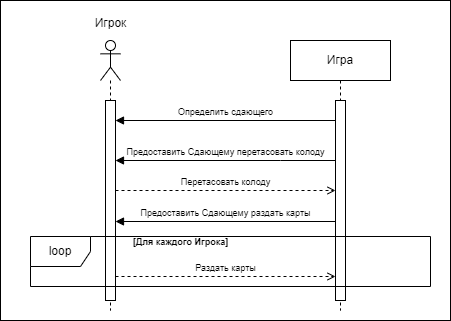

The diagram above was exported from draw.io. Its source (the exported page's mxGraphModel, read from the mxfile embedded in the PNG):
<mxGraphModel dx="802" dy="460" grid="1" gridSize="10" guides="1" tooltips="1" connect="1" arrows="1" fold="1" page="1" pageScale="1" pageWidth="1169" pageHeight="1654" math="0" shadow="0">
  <root>
    <mxCell id="0" />
    <mxCell id="1" parent="0" />
    <mxCell id="dwv1NFlXQxM7xJB6ztvL-3" value="" style="rounded=0;whiteSpace=wrap;html=1;" parent="1" vertex="1">
      <mxGeometry x="130" width="450" height="320" as="geometry" />
    </mxCell>
    <mxCell id="wF53kHoMe0DDMXGbMQC8-1" value="" style="shape=umlLifeline;perimeter=lifelinePerimeter;whiteSpace=wrap;html=1;container=1;dropTarget=0;collapsible=0;recursiveResize=0;outlineConnect=0;portConstraint=eastwest;newEdgeStyle={&quot;curved&quot;:0,&quot;rounded&quot;:0};participant=umlActor;" parent="1" vertex="1">
      <mxGeometry x="230" y="40" width="20" height="270" as="geometry" />
    </mxCell>
    <mxCell id="wF53kHoMe0DDMXGbMQC8-3" value="" style="html=1;points=[[0,0,0,0,5],[0,1,0,0,-5],[1,0,0,0,5],[1,1,0,0,-5]];perimeter=orthogonalPerimeter;outlineConnect=0;targetShapes=umlLifeline;portConstraint=eastwest;newEdgeStyle={&quot;curved&quot;:0,&quot;rounded&quot;:0};" parent="wF53kHoMe0DDMXGbMQC8-1" vertex="1">
      <mxGeometry x="5" y="60" width="10" height="200" as="geometry" />
    </mxCell>
    <mxCell id="wF53kHoMe0DDMXGbMQC8-2" value="Игрок" style="text;html=1;align=center;verticalAlign=middle;resizable=0;points=[];autosize=1;strokeColor=none;fillColor=none;" parent="1" vertex="1">
      <mxGeometry x="210" y="8" width="60" height="30" as="geometry" />
    </mxCell>
    <mxCell id="wF53kHoMe0DDMXGbMQC8-4" value="Игра" style="shape=umlLifeline;perimeter=lifelinePerimeter;whiteSpace=wrap;html=1;container=1;dropTarget=0;collapsible=0;recursiveResize=0;outlineConnect=0;portConstraint=eastwest;newEdgeStyle={&quot;curved&quot;:0,&quot;rounded&quot;:0};" parent="1" vertex="1">
      <mxGeometry x="420" y="40" width="100" height="270" as="geometry" />
    </mxCell>
    <mxCell id="wF53kHoMe0DDMXGbMQC8-5" value="" style="html=1;points=[[0,0,0,0,5],[0,1,0,0,-5],[1,0,0,0,5],[1,1,0,0,-5]];perimeter=orthogonalPerimeter;outlineConnect=0;targetShapes=umlLifeline;portConstraint=eastwest;newEdgeStyle={&quot;curved&quot;:0,&quot;rounded&quot;:0};" parent="wF53kHoMe0DDMXGbMQC8-4" vertex="1">
      <mxGeometry x="45" y="60" width="10" height="200" as="geometry" />
    </mxCell>
    <mxCell id="wF53kHoMe0DDMXGbMQC8-6" value="&lt;font style=&quot;font-size: 9px;&quot;&gt;Определить сдающего&lt;/font&gt;" style="html=1;verticalAlign=bottom;endArrow=block;curved=0;rounded=0;" parent="1" edge="1">
      <mxGeometry width="80" relative="1" as="geometry">
        <mxPoint x="465" y="120" as="sourcePoint" />
        <mxPoint x="245" y="120" as="targetPoint" />
      </mxGeometry>
    </mxCell>
    <mxCell id="wF53kHoMe0DDMXGbMQC8-7" value="&lt;font style=&quot;font-size: 9px;&quot;&gt;Предоставить Сдающему перетасовать колоду&lt;/font&gt;" style="html=1;verticalAlign=bottom;endArrow=block;curved=0;rounded=0;" parent="1" source="wF53kHoMe0DDMXGbMQC8-5" target="wF53kHoMe0DDMXGbMQC8-3" edge="1">
      <mxGeometry width="80" relative="1" as="geometry">
        <mxPoint x="330" y="170" as="sourcePoint" />
        <mxPoint x="410" y="170" as="targetPoint" />
        <Array as="points">
          <mxPoint x="410" y="160" />
        </Array>
      </mxGeometry>
    </mxCell>
    <mxCell id="wF53kHoMe0DDMXGbMQC8-8" value="&lt;font style=&quot;font-size: 9px;&quot;&gt;Перетасовать колоду&lt;/font&gt;" style="html=1;verticalAlign=bottom;endArrow=open;curved=0;rounded=0;endFill=0;dashed=1;" parent="1" edge="1">
      <mxGeometry width="80" relative="1" as="geometry">
        <mxPoint x="245" y="190" as="sourcePoint" />
        <mxPoint x="465" y="190" as="targetPoint" />
      </mxGeometry>
    </mxCell>
    <mxCell id="wF53kHoMe0DDMXGbMQC8-12" value="&lt;font style=&quot;font-size: 9px;&quot;&gt;Предоставить Сдающему раздать карты&lt;/font&gt;" style="html=1;verticalAlign=bottom;endArrow=block;curved=0;rounded=0;" parent="1" edge="1">
      <mxGeometry width="80" relative="1" as="geometry">
        <mxPoint x="465" y="221" as="sourcePoint" />
        <mxPoint x="245" y="221" as="targetPoint" />
      </mxGeometry>
    </mxCell>
    <mxCell id="wF53kHoMe0DDMXGbMQC8-13" value="loop" style="shape=umlFrame;whiteSpace=wrap;html=1;pointerEvents=0;" parent="1" vertex="1">
      <mxGeometry x="160" y="236" width="400" height="50" as="geometry" />
    </mxCell>
    <mxCell id="wF53kHoMe0DDMXGbMQC8-14" value="&lt;font style=&quot;font-size: 9px;&quot;&gt;&lt;b&gt;[Для каждого Игрока]&lt;/b&gt;&lt;/font&gt;" style="text;html=1;align=center;verticalAlign=middle;resizable=0;points=[];autosize=1;strokeColor=none;fillColor=none;" parent="1" vertex="1">
      <mxGeometry x="250" y="226" width="120" height="30" as="geometry" />
    </mxCell>
    <mxCell id="wF53kHoMe0DDMXGbMQC8-15" value="&lt;font style=&quot;font-size: 9px;&quot;&gt;Раздать карты&lt;/font&gt;" style="html=1;verticalAlign=bottom;endArrow=open;curved=0;rounded=0;endFill=0;dashed=1;" parent="1" edge="1">
      <mxGeometry width="80" relative="1" as="geometry">
        <mxPoint x="245" y="276" as="sourcePoint" />
        <mxPoint x="465" y="276" as="targetPoint" />
      </mxGeometry>
    </mxCell>
  </root>
</mxGraphModel>